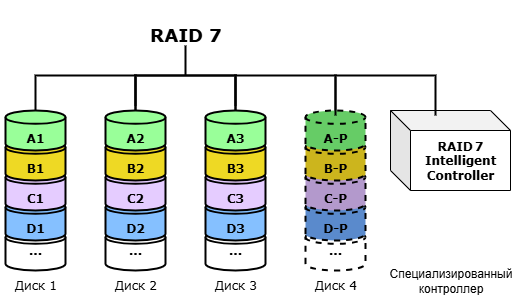

The diagram above was exported from draw.io. Its source (the exported page's mxGraphModel, read from the mxfile embedded in the PNG):
<mxGraphModel dx="1181" dy="686" grid="1" gridSize="10" guides="1" tooltips="1" connect="1" arrows="1" fold="1" page="1" pageScale="1" pageWidth="1169" pageHeight="827" math="0" shadow="0">
  <root>
    <mxCell id="lH9XmQL8nxWdA85hUAu5-0" />
    <mxCell id="lH9XmQL8nxWdA85hUAu5-1" parent="lH9XmQL8nxWdA85hUAu5-0" />
    <mxCell id="lH9XmQL8nxWdA85hUAu5-2" value="" style="strokeWidth=2;html=1;shape=mxgraph.flowchart.annotation_1;align=left;pointerEvents=1;rotation=90;" parent="lH9XmQL8nxWdA85hUAu5-1" vertex="1">
      <mxGeometry x="515" y="95" width="40" height="100" as="geometry" />
    </mxCell>
    <mxCell id="lH9XmQL8nxWdA85hUAu5-3" value="&lt;h2&gt;&lt;font face=&quot;Verdana&quot;&gt;RAID 7&lt;/font&gt;&lt;/h2&gt;" style="text;html=1;align=center;verticalAlign=middle;resizable=0;points=[];autosize=1;strokeColor=none;fillColor=none;" parent="lH9XmQL8nxWdA85hUAu5-1" vertex="1">
      <mxGeometry x="485" y="50" width="100" height="70" as="geometry" />
    </mxCell>
    <mxCell id="lH9XmQL8nxWdA85hUAu5-4" value="" style="group;fillColor=none;fillStyle=auto;container=0;" parent="lH9XmQL8nxWdA85hUAu5-1" vertex="1" connectable="0">
      <mxGeometry x="350" y="160" width="70" height="190" as="geometry" />
    </mxCell>
    <mxCell id="lH9XmQL8nxWdA85hUAu5-5" value="" style="group;fillColor=none;fillStyle=auto;container=0;" parent="lH9XmQL8nxWdA85hUAu5-1" vertex="1" connectable="0">
      <mxGeometry x="450" y="160" width="70" height="190" as="geometry" />
    </mxCell>
    <mxCell id="lH9XmQL8nxWdA85hUAu5-6" value="" style="strokeWidth=2;html=1;shape=mxgraph.flowchart.annotation_1;align=left;pointerEvents=1;rotation=90;" parent="lH9XmQL8nxWdA85hUAu5-1" vertex="1">
      <mxGeometry x="415" y="95" width="40" height="100" as="geometry" />
    </mxCell>
    <mxCell id="lH9XmQL8nxWdA85hUAu5-7" value="" style="strokeWidth=2;html=1;shape=mxgraph.flowchart.annotation_2;align=left;labelPosition=right;pointerEvents=1;rotation=90;" parent="lH9XmQL8nxWdA85hUAu5-1" vertex="1">
      <mxGeometry x="505" y="75" width="60" height="100" as="geometry" />
    </mxCell>
    <mxCell id="lH9XmQL8nxWdA85hUAu5-8" value="" style="group;fillColor=none;fillStyle=auto;container=0;" parent="lH9XmQL8nxWdA85hUAu5-1" vertex="1" connectable="0">
      <mxGeometry x="550" y="160" width="70" height="190" as="geometry" />
    </mxCell>
    <mxCell id="lH9XmQL8nxWdA85hUAu5-9" value="" style="group;fillColor=none;fillStyle=auto;container=0;" parent="lH9XmQL8nxWdA85hUAu5-1" vertex="1" connectable="0">
      <mxGeometry x="650" y="160" width="70" height="190" as="geometry" />
    </mxCell>
    <mxCell id="lH9XmQL8nxWdA85hUAu5-10" value="" style="strokeWidth=2;html=1;shape=mxgraph.flowchart.annotation_1;align=left;pointerEvents=1;rotation=90;" parent="lH9XmQL8nxWdA85hUAu5-1" vertex="1">
      <mxGeometry x="615" y="95" width="40" height="100" as="geometry" />
    </mxCell>
    <mxCell id="lH9XmQL8nxWdA85hUAu5-11" value="&lt;font face=&quot;Verdana&quot;&gt;&lt;b&gt;...&lt;/b&gt;&lt;/font&gt;" style="strokeWidth=2;html=1;shape=mxgraph.flowchart.database;whiteSpace=wrap;" parent="lH9XmQL8nxWdA85hUAu5-1" vertex="1">
      <mxGeometry x="355" y="280" width="60" height="40" as="geometry" />
    </mxCell>
    <mxCell id="lH9XmQL8nxWdA85hUAu5-12" value="&lt;div&gt;&lt;font face=&quot;Verdana&quot;&gt;&lt;b&gt;&lt;br&gt;&lt;/b&gt;&lt;/font&gt;&lt;/div&gt;&lt;font face=&quot;Verdana&quot;&gt;&lt;b&gt;D1&lt;/b&gt;&lt;/font&gt;" style="strokeWidth=2;html=1;shape=mxgraph.flowchart.database;whiteSpace=wrap;fillColor=#85C0FF;" parent="lH9XmQL8nxWdA85hUAu5-1" vertex="1">
      <mxGeometry x="355" y="250" width="60" height="40" as="geometry" />
    </mxCell>
    <mxCell id="lH9XmQL8nxWdA85hUAu5-13" value="&lt;div&gt;&lt;font face=&quot;Verdana&quot;&gt;&lt;b&gt;&lt;br&gt;&lt;/b&gt;&lt;/font&gt;&lt;/div&gt;&lt;font face=&quot;Verdana&quot;&gt;&lt;b&gt;C1&lt;/b&gt;&lt;/font&gt;" style="strokeWidth=2;html=1;shape=mxgraph.flowchart.database;whiteSpace=wrap;fillColor=#E5CCFF;" parent="lH9XmQL8nxWdA85hUAu5-1" vertex="1">
      <mxGeometry x="355" y="220" width="60" height="40" as="geometry" />
    </mxCell>
    <mxCell id="lH9XmQL8nxWdA85hUAu5-14" value="&lt;div&gt;&lt;font face=&quot;Verdana&quot;&gt;&lt;b&gt;&lt;br&gt;&lt;/b&gt;&lt;/font&gt;&lt;/div&gt;&lt;font face=&quot;Verdana&quot;&gt;&lt;b&gt;B1&lt;/b&gt;&lt;/font&gt;" style="strokeWidth=2;html=1;shape=mxgraph.flowchart.database;whiteSpace=wrap;fillColor=#EED924;" parent="lH9XmQL8nxWdA85hUAu5-1" vertex="1">
      <mxGeometry x="355" y="190" width="60" height="40" as="geometry" />
    </mxCell>
    <mxCell id="lH9XmQL8nxWdA85hUAu5-15" value="&lt;div&gt;&lt;b style=&quot;&quot;&gt;&lt;font face=&quot;Verdana&quot;&gt;&lt;br&gt;&lt;/font&gt;&lt;/b&gt;&lt;/div&gt;&lt;b style=&quot;&quot;&gt;&lt;font face=&quot;Verdana&quot;&gt;A1&lt;/font&gt;&lt;/b&gt;" style="strokeWidth=2;html=1;shape=mxgraph.flowchart.database;whiteSpace=wrap;gradientColor=none;gradientDirection=radial;fillColor=#99FF99;" parent="lH9XmQL8nxWdA85hUAu5-1" vertex="1">
      <mxGeometry x="355" y="160" width="60" height="40" as="geometry" />
    </mxCell>
    <mxCell id="lH9XmQL8nxWdA85hUAu5-16" value="&lt;div&gt;&lt;span style=&quot;background-color: transparent; color: light-dark(rgb(0, 0, 0), rgb(255, 255, 255));&quot;&gt;&lt;font face=&quot;Verdana&quot;&gt;Диск 1&lt;/font&gt;&lt;/span&gt;&lt;/div&gt;" style="text;html=1;align=center;verticalAlign=middle;resizable=0;points=[];autosize=1;strokeColor=none;fillColor=none;" parent="lH9XmQL8nxWdA85hUAu5-1" vertex="1">
      <mxGeometry x="350" y="320" width="70" height="30" as="geometry" />
    </mxCell>
    <mxCell id="lH9XmQL8nxWdA85hUAu5-17" value="&lt;font face=&quot;Verdana&quot;&gt;&lt;b&gt;...&lt;/b&gt;&lt;/font&gt;" style="strokeWidth=2;html=1;shape=mxgraph.flowchart.database;whiteSpace=wrap;" parent="lH9XmQL8nxWdA85hUAu5-1" vertex="1">
      <mxGeometry x="455" y="280" width="60" height="40" as="geometry" />
    </mxCell>
    <mxCell id="lH9XmQL8nxWdA85hUAu5-18" value="&lt;div&gt;&lt;font face=&quot;Verdana&quot;&gt;&lt;b&gt;&lt;br&gt;&lt;/b&gt;&lt;/font&gt;&lt;/div&gt;&lt;font face=&quot;Verdana&quot;&gt;&lt;b&gt;D2&lt;/b&gt;&lt;/font&gt;" style="strokeWidth=2;html=1;shape=mxgraph.flowchart.database;whiteSpace=wrap;fillColor=#85C0FF;" parent="lH9XmQL8nxWdA85hUAu5-1" vertex="1">
      <mxGeometry x="455" y="250" width="60" height="40" as="geometry" />
    </mxCell>
    <mxCell id="lH9XmQL8nxWdA85hUAu5-19" value="&lt;div&gt;&lt;font face=&quot;Verdana&quot;&gt;&lt;b&gt;&lt;br&gt;&lt;/b&gt;&lt;/font&gt;&lt;/div&gt;&lt;font face=&quot;Verdana&quot;&gt;&lt;b&gt;C2&lt;/b&gt;&lt;/font&gt;" style="strokeWidth=2;html=1;shape=mxgraph.flowchart.database;whiteSpace=wrap;fillColor=#E5CCFF;" parent="lH9XmQL8nxWdA85hUAu5-1" vertex="1">
      <mxGeometry x="455" y="220" width="60" height="40" as="geometry" />
    </mxCell>
    <mxCell id="lH9XmQL8nxWdA85hUAu5-20" value="&lt;div&gt;&lt;font face=&quot;Verdana&quot;&gt;&lt;b&gt;&lt;br&gt;&lt;/b&gt;&lt;/font&gt;&lt;/div&gt;&lt;font face=&quot;Verdana&quot;&gt;&lt;b&gt;B2&lt;/b&gt;&lt;/font&gt;" style="strokeWidth=2;html=1;shape=mxgraph.flowchart.database;whiteSpace=wrap;fillColor=#EED924;" parent="lH9XmQL8nxWdA85hUAu5-1" vertex="1">
      <mxGeometry x="455" y="190" width="60" height="40" as="geometry" />
    </mxCell>
    <mxCell id="lH9XmQL8nxWdA85hUAu5-21" value="&lt;div&gt;&lt;b style=&quot;&quot;&gt;&lt;font face=&quot;Verdana&quot;&gt;&lt;br&gt;&lt;/font&gt;&lt;/b&gt;&lt;/div&gt;&lt;b style=&quot;&quot;&gt;&lt;font face=&quot;Verdana&quot;&gt;A2&lt;/font&gt;&lt;/b&gt;" style="strokeWidth=2;html=1;shape=mxgraph.flowchart.database;whiteSpace=wrap;gradientColor=none;gradientDirection=radial;fillColor=#99FF99;" parent="lH9XmQL8nxWdA85hUAu5-1" vertex="1">
      <mxGeometry x="455" y="160" width="60" height="40" as="geometry" />
    </mxCell>
    <mxCell id="lH9XmQL8nxWdA85hUAu5-22" value="&lt;div&gt;&lt;span style=&quot;background-color: transparent; color: light-dark(rgb(0, 0, 0), rgb(255, 255, 255));&quot;&gt;&lt;font face=&quot;Verdana&quot;&gt;Диск 2&lt;/font&gt;&lt;/span&gt;&lt;/div&gt;" style="text;html=1;align=center;verticalAlign=middle;resizable=0;points=[];autosize=1;strokeColor=none;fillColor=none;" parent="lH9XmQL8nxWdA85hUAu5-1" vertex="1">
      <mxGeometry x="450" y="320" width="70" height="30" as="geometry" />
    </mxCell>
    <mxCell id="lH9XmQL8nxWdA85hUAu5-23" value="&lt;font face=&quot;Verdana&quot;&gt;&lt;b&gt;...&lt;/b&gt;&lt;/font&gt;" style="strokeWidth=2;html=1;shape=mxgraph.flowchart.database;whiteSpace=wrap;" parent="lH9XmQL8nxWdA85hUAu5-1" vertex="1">
      <mxGeometry x="555" y="280" width="60" height="40" as="geometry" />
    </mxCell>
    <mxCell id="lH9XmQL8nxWdA85hUAu5-24" value="&lt;div&gt;&lt;br&gt;&lt;/div&gt;&lt;div&gt;&lt;font face=&quot;Verdana&quot;&gt;&lt;b&gt;D3&lt;/b&gt;&lt;/font&gt;&lt;/div&gt;" style="strokeWidth=2;html=1;shape=mxgraph.flowchart.database;whiteSpace=wrap;fillColor=#85C0FF;" parent="lH9XmQL8nxWdA85hUAu5-1" vertex="1">
      <mxGeometry x="555" y="250" width="60" height="40" as="geometry" />
    </mxCell>
    <mxCell id="lH9XmQL8nxWdA85hUAu5-25" value="&lt;br&gt;&lt;div&gt;&lt;font face=&quot;Verdana&quot;&gt;&lt;b&gt;C3&lt;/b&gt;&lt;/font&gt;&lt;/div&gt;" style="strokeWidth=2;html=1;shape=mxgraph.flowchart.database;whiteSpace=wrap;fillColor=#E5CCFF;" parent="lH9XmQL8nxWdA85hUAu5-1" vertex="1">
      <mxGeometry x="555" y="220" width="60" height="40" as="geometry" />
    </mxCell>
    <mxCell id="lH9XmQL8nxWdA85hUAu5-26" value="&lt;br&gt;&lt;div&gt;&lt;font face=&quot;Verdana&quot;&gt;&lt;b&gt;B3&lt;/b&gt;&lt;/font&gt;&lt;/div&gt;" style="strokeWidth=2;html=1;shape=mxgraph.flowchart.database;whiteSpace=wrap;fillColor=#EED924;" parent="lH9XmQL8nxWdA85hUAu5-1" vertex="1">
      <mxGeometry x="555" y="190" width="60" height="40" as="geometry" />
    </mxCell>
    <mxCell id="lH9XmQL8nxWdA85hUAu5-27" value="&lt;div&gt;&lt;b style=&quot;&quot;&gt;&lt;font face=&quot;Verdana&quot;&gt;&lt;br&gt;&lt;/font&gt;&lt;/b&gt;&lt;/div&gt;&lt;font face=&quot;Verdana&quot;&gt;&lt;b&gt;A3&lt;/b&gt;&lt;/font&gt;" style="strokeWidth=2;html=1;shape=mxgraph.flowchart.database;whiteSpace=wrap;gradientColor=none;gradientDirection=radial;fillColor=#99FF99;" parent="lH9XmQL8nxWdA85hUAu5-1" vertex="1">
      <mxGeometry x="555" y="160" width="60" height="40" as="geometry" />
    </mxCell>
    <mxCell id="lH9XmQL8nxWdA85hUAu5-28" value="&lt;div&gt;&lt;span style=&quot;background-color: transparent; color: light-dark(rgb(0, 0, 0), rgb(255, 255, 255));&quot;&gt;&lt;font face=&quot;Verdana&quot;&gt;Диск 3&lt;/font&gt;&lt;/span&gt;&lt;/div&gt;" style="text;html=1;align=center;verticalAlign=middle;resizable=0;points=[];autosize=1;strokeColor=none;fillColor=none;" parent="lH9XmQL8nxWdA85hUAu5-1" vertex="1">
      <mxGeometry x="550" y="320" width="70" height="30" as="geometry" />
    </mxCell>
    <mxCell id="lH9XmQL8nxWdA85hUAu5-29" value="&lt;font face=&quot;Verdana&quot;&gt;&lt;b&gt;...&lt;/b&gt;&lt;/font&gt;" style="strokeWidth=2;html=1;shape=mxgraph.flowchart.database;whiteSpace=wrap;dashed=1;fillColor=default;" parent="lH9XmQL8nxWdA85hUAu5-1" vertex="1">
      <mxGeometry x="655" y="280" width="60" height="40" as="geometry" />
    </mxCell>
    <mxCell id="lH9XmQL8nxWdA85hUAu5-30" value="&lt;br&gt;&lt;div&gt;&lt;font face=&quot;Verdana&quot;&gt;&lt;b&gt;D-P&lt;/b&gt;&lt;/font&gt;&lt;/div&gt;" style="strokeWidth=2;html=1;shape=mxgraph.flowchart.database;whiteSpace=wrap;fillColor=#5A8ACC;dashed=1;" parent="lH9XmQL8nxWdA85hUAu5-1" vertex="1">
      <mxGeometry x="655" y="250" width="60" height="40" as="geometry" />
    </mxCell>
    <mxCell id="lH9XmQL8nxWdA85hUAu5-31" value="&lt;br&gt;&lt;div&gt;&lt;font face=&quot;Verdana&quot;&gt;&lt;b&gt;C-P&lt;/b&gt;&lt;/font&gt;&lt;/div&gt;" style="strokeWidth=2;html=1;shape=mxgraph.flowchart.database;whiteSpace=wrap;fillColor=#B399CC;dashed=1;" parent="lH9XmQL8nxWdA85hUAu5-1" vertex="1">
      <mxGeometry x="655" y="220" width="60" height="40" as="geometry" />
    </mxCell>
    <mxCell id="lH9XmQL8nxWdA85hUAu5-32" value="&lt;br&gt;&lt;div&gt;&lt;font face=&quot;Verdana&quot;&gt;&lt;b&gt;B-P&lt;/b&gt;&lt;/font&gt;&lt;/div&gt;" style="strokeWidth=2;html=1;shape=mxgraph.flowchart.database;whiteSpace=wrap;fillColor=#CCB51D;dashed=1;" parent="lH9XmQL8nxWdA85hUAu5-1" vertex="1">
      <mxGeometry x="655" y="190" width="60" height="40" as="geometry" />
    </mxCell>
    <mxCell id="lH9XmQL8nxWdA85hUAu5-33" value="&lt;br&gt;&lt;div&gt;&lt;font face=&quot;Verdana&quot;&gt;&lt;b&gt;A-P&lt;/b&gt;&lt;/font&gt;&lt;/div&gt;" style="strokeWidth=2;html=1;shape=mxgraph.flowchart.database;whiteSpace=wrap;gradientColor=none;gradientDirection=radial;fillColor=#66CC66;dashed=1;" parent="lH9XmQL8nxWdA85hUAu5-1" vertex="1">
      <mxGeometry x="655" y="160" width="60" height="40" as="geometry" />
    </mxCell>
    <mxCell id="lH9XmQL8nxWdA85hUAu5-34" value="&lt;div&gt;&lt;span style=&quot;background-color: transparent; color: light-dark(rgb(0, 0, 0), rgb(255, 255, 255));&quot;&gt;&lt;font face=&quot;Verdana&quot;&gt;Диск 4&lt;/font&gt;&lt;/span&gt;&lt;/div&gt;" style="text;html=1;align=center;verticalAlign=middle;resizable=0;points=[];autosize=1;strokeColor=none;fillColor=none;" parent="lH9XmQL8nxWdA85hUAu5-1" vertex="1">
      <mxGeometry x="650" y="320" width="70" height="30" as="geometry" />
    </mxCell>
    <mxCell id="-UM307srpoZ8XXG2HnEY-1" value="&lt;font face=&quot;Verdana&quot;&gt;&lt;b&gt;RAID 7 Intelligent Controller&lt;/b&gt;&lt;/font&gt;" style="shape=cube;whiteSpace=wrap;html=1;boundedLbl=1;backgroundOutline=1;darkOpacity=0.05;darkOpacity2=0.1;" parent="lH9XmQL8nxWdA85hUAu5-1" vertex="1">
      <mxGeometry x="740" y="160" width="120" height="80" as="geometry" />
    </mxCell>
    <mxCell id="-UM307srpoZ8XXG2HnEY-0" value="" style="strokeWidth=2;html=1;shape=mxgraph.flowchart.annotation_1;align=left;pointerEvents=1;rotation=90;" parent="lH9XmQL8nxWdA85hUAu5-1" vertex="1">
      <mxGeometry x="715" y="95" width="40" height="100" as="geometry" />
    </mxCell>
    <mxCell id="-UM307srpoZ8XXG2HnEY-2" value="Специализированный&lt;div&gt;контроллер&lt;/div&gt;" style="text;html=1;align=center;verticalAlign=middle;resizable=0;points=[];autosize=1;strokeColor=none;fillColor=none;" parent="lH9XmQL8nxWdA85hUAu5-1" vertex="1">
      <mxGeometry x="725" y="310" width="150" height="40" as="geometry" />
    </mxCell>
  </root>
</mxGraphModel>